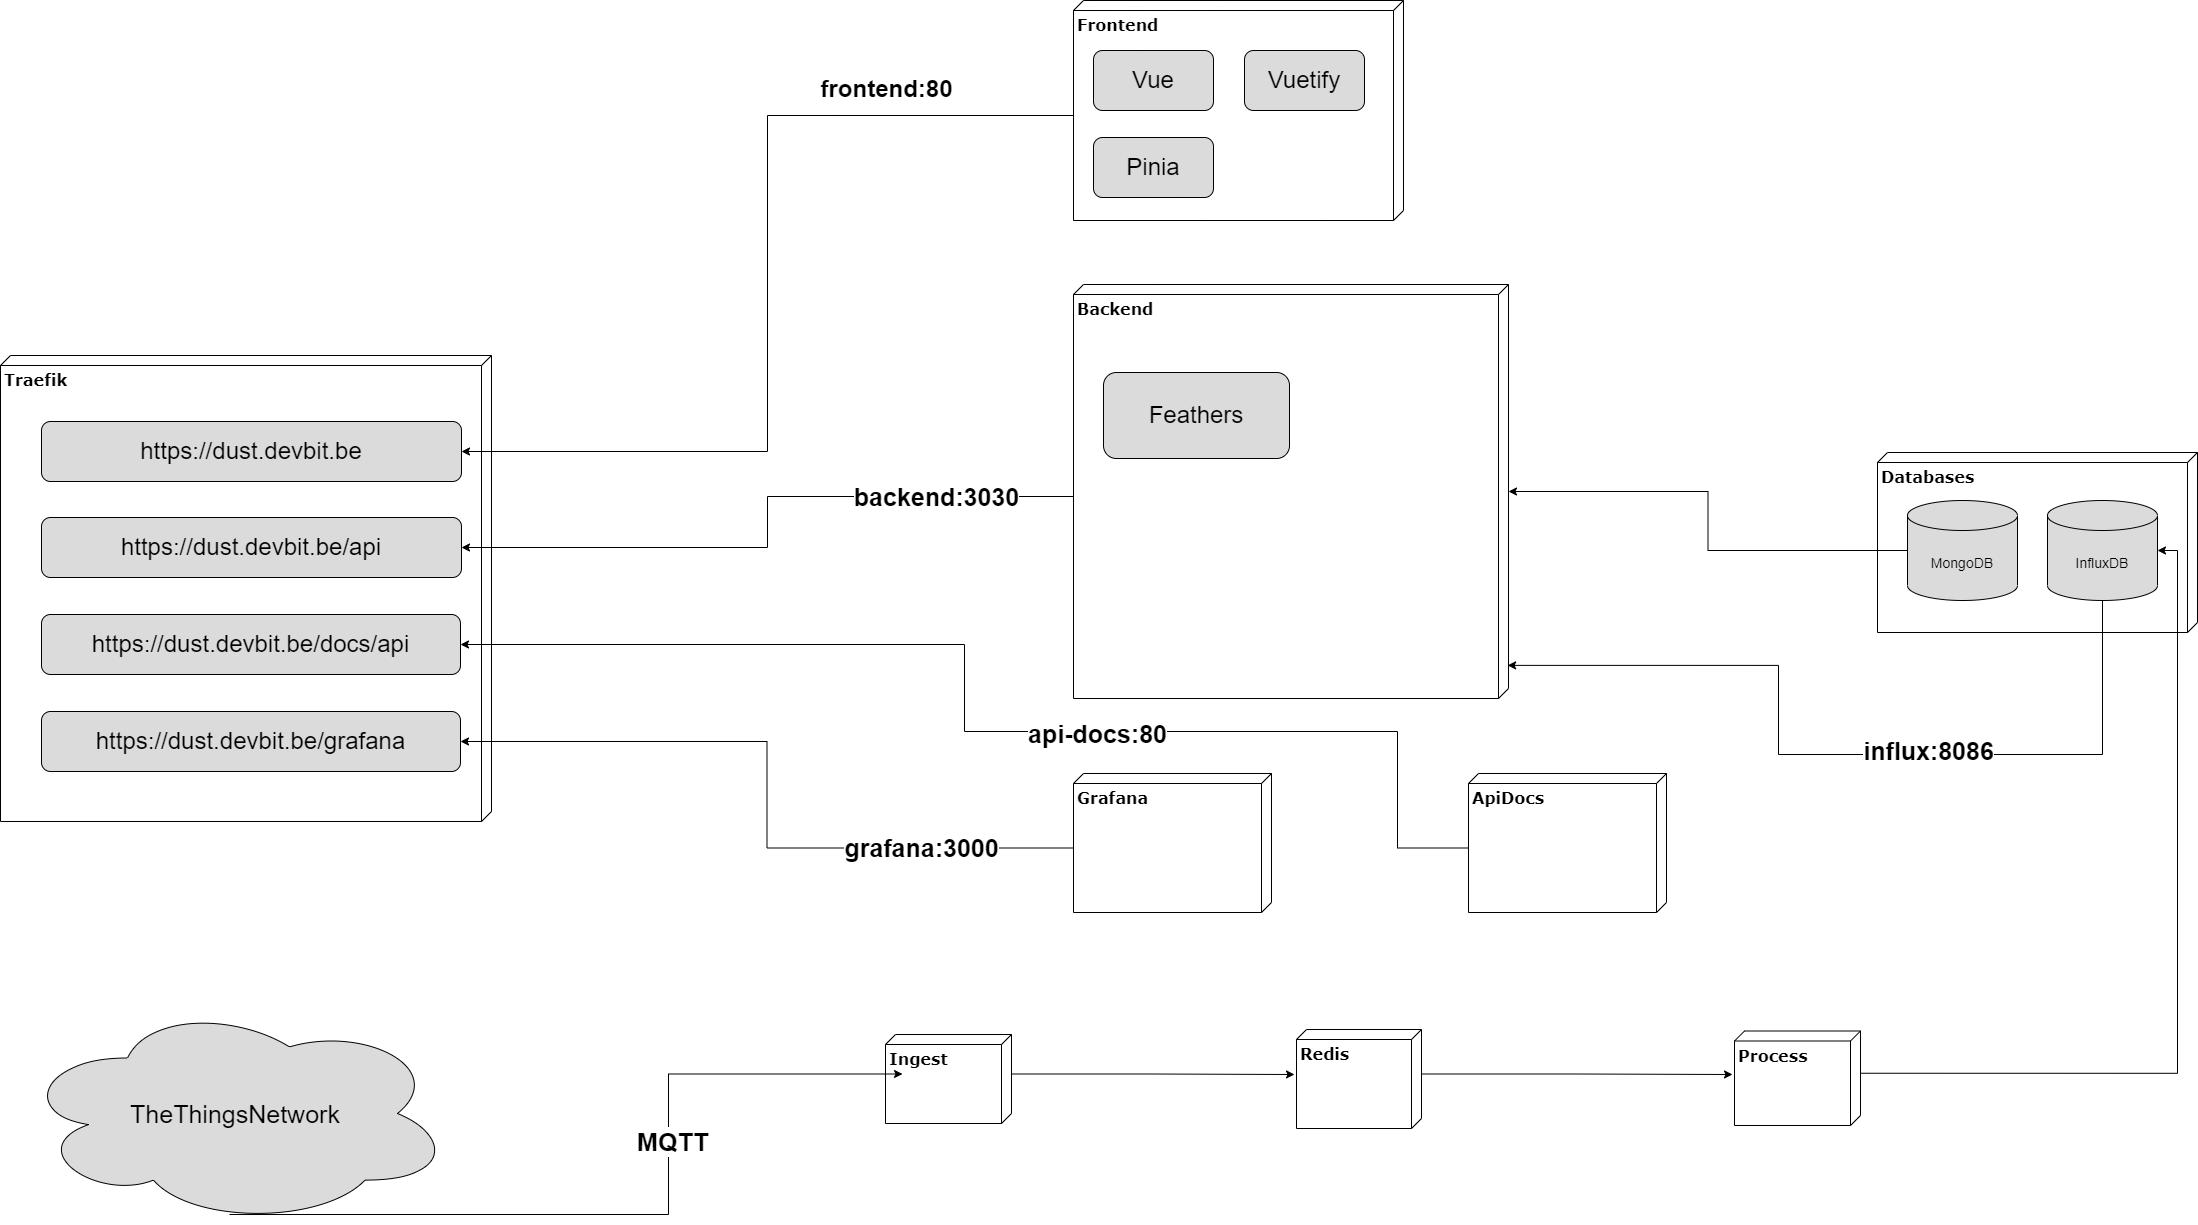

The diagram above was exported from draw.io. Its source (the exported page's mxGraphModel, read from the mxfile embedded in the PNG):
<mxGraphModel dx="3694" dy="1803" grid="0" gridSize="12" guides="1" tooltips="1" connect="1" arrows="1" fold="1" page="0" pageScale="1" pageWidth="1100" pageHeight="850" background="#FFFFFF" math="0" shadow="0">
  <root>
    <mxCell id="0" />
    <mxCell id="1" parent="0" />
    <mxCell id="hUTgePlE9-KlCkjkMWq--3" value="" style="group;fontSize=16;" vertex="1" connectable="0" parent="1">
      <mxGeometry x="1018" y="350" width="320" height="180" as="geometry" />
    </mxCell>
    <mxCell id="39150e848f15840c-3" value="&lt;b style=&quot;&quot;&gt;&lt;font style=&quot;font-size: 16px;&quot;&gt;Databases&lt;/font&gt;&lt;/b&gt;" style="verticalAlign=top;align=left;spacingTop=8;spacingLeft=2;spacingRight=12;shape=cube;size=10;direction=south;fontStyle=0;html=1;rounded=0;shadow=0;comic=0;labelBackgroundColor=none;strokeWidth=1;fontFamily=Verdana;fontSize=14;" parent="hUTgePlE9-KlCkjkMWq--3" vertex="1">
      <mxGeometry width="320" height="180" as="geometry" />
    </mxCell>
    <mxCell id="hUTgePlE9-KlCkjkMWq--1" value="MongoDB" style="shape=cylinder3;whiteSpace=wrap;html=1;boundedLbl=1;backgroundOutline=1;size=15;shadow=0;fillColor=#DBDBDB;fontSize=14;" vertex="1" parent="hUTgePlE9-KlCkjkMWq--3">
      <mxGeometry x="30" y="48" width="110" height="100" as="geometry" />
    </mxCell>
    <mxCell id="hUTgePlE9-KlCkjkMWq--2" value="InfluxDB" style="shape=cylinder3;whiteSpace=wrap;html=1;boundedLbl=1;backgroundOutline=1;size=15;shadow=0;fillColor=#DBDBDB;fontSize=14;" vertex="1" parent="hUTgePlE9-KlCkjkMWq--3">
      <mxGeometry x="170" y="48" width="110" height="100" as="geometry" />
    </mxCell>
    <mxCell id="hUTgePlE9-KlCkjkMWq--8" style="edgeStyle=orthogonalEdgeStyle;rounded=0;orthogonalLoop=1;jettySize=auto;html=1;exitX=0;exitY=0.5;exitDx=0;exitDy=0;exitPerimeter=0;fontSize=14;" edge="1" parent="1" source="hUTgePlE9-KlCkjkMWq--1" target="39150e848f15840c-1">
      <mxGeometry relative="1" as="geometry" />
    </mxCell>
    <mxCell id="hUTgePlE9-KlCkjkMWq--9" style="edgeStyle=orthogonalEdgeStyle;rounded=0;orthogonalLoop=1;jettySize=auto;html=1;exitX=0.5;exitY=1;exitDx=0;exitDy=0;exitPerimeter=0;entryX=0.92;entryY=0.002;entryDx=0;entryDy=0;entryPerimeter=0;fontSize=14;" edge="1" parent="1" source="hUTgePlE9-KlCkjkMWq--2" target="39150e848f15840c-1">
      <mxGeometry relative="1" as="geometry">
        <Array as="points">
          <mxPoint x="1243" y="652" />
          <mxPoint x="919" y="652" />
          <mxPoint x="919" y="563" />
        </Array>
      </mxGeometry>
    </mxCell>
    <mxCell id="hUTgePlE9-KlCkjkMWq--12" value="&lt;b style=&quot;font-size: 16px;&quot;&gt;Traefik&lt;/b&gt;" style="verticalAlign=top;align=left;spacingTop=8;spacingLeft=2;spacingRight=12;shape=cube;size=10;direction=south;fontStyle=0;html=1;rounded=0;shadow=0;comic=0;labelBackgroundColor=none;strokeWidth=1;fontFamily=Verdana;fontSize=16;" vertex="1" parent="1">
      <mxGeometry x="-859" y="253" width="491" height="466" as="geometry" />
    </mxCell>
    <mxCell id="hUTgePlE9-KlCkjkMWq--13" value="https://dust.devbit.be" style="rounded=1;whiteSpace=wrap;html=1;shadow=0;fontSize=24;fillColor=#DBDBDB;" vertex="1" parent="1">
      <mxGeometry x="-818" y="319" width="420" height="60" as="geometry" />
    </mxCell>
    <mxCell id="hUTgePlE9-KlCkjkMWq--22" value="https://dust.devbit.be/api" style="rounded=1;whiteSpace=wrap;html=1;shadow=0;fontSize=24;fillColor=#DBDBDB;" vertex="1" parent="1">
      <mxGeometry x="-818" y="415" width="420" height="60" as="geometry" />
    </mxCell>
    <mxCell id="hUTgePlE9-KlCkjkMWq--26" value="https://dust.devbit.be/docs/api" style="rounded=1;whiteSpace=wrap;html=1;shadow=0;fontSize=24;fillColor=#DBDBDB;" vertex="1" parent="1">
      <mxGeometry x="-818" y="512" width="419" height="60" as="geometry" />
    </mxCell>
    <mxCell id="hUTgePlE9-KlCkjkMWq--27" value="https://dust.devbit.be/grafana" style="rounded=1;whiteSpace=wrap;html=1;shadow=0;fontSize=24;fillColor=#DBDBDB;" vertex="1" parent="1">
      <mxGeometry x="-818" y="609" width="419" height="60" as="geometry" />
    </mxCell>
    <mxCell id="hUTgePlE9-KlCkjkMWq--41" style="edgeStyle=orthogonalEdgeStyle;rounded=0;orthogonalLoop=1;jettySize=auto;html=1;exitX=0;exitY=0;exitDx=42.25;exitDy=0;exitPerimeter=0;entryX=1;entryY=0.5;entryDx=0;entryDy=0;entryPerimeter=0;fontSize=25;" edge="1" parent="1" source="hUTgePlE9-KlCkjkMWq--37" target="hUTgePlE9-KlCkjkMWq--2">
      <mxGeometry relative="1" as="geometry" />
    </mxCell>
    <mxCell id="hUTgePlE9-KlCkjkMWq--42" value="" style="group" vertex="1" connectable="0" parent="1">
      <mxGeometry x="214" y="-102" width="330" height="220" as="geometry" />
    </mxCell>
    <mxCell id="39150e848f15840c-2" value="&lt;b style=&quot;font-size: 16px;&quot;&gt;Frontend&lt;/b&gt;" style="verticalAlign=top;align=left;spacingTop=8;spacingLeft=2;spacingRight=12;shape=cube;size=10;direction=south;fontStyle=0;html=1;rounded=0;shadow=0;comic=0;labelBackgroundColor=none;strokeWidth=1;fontFamily=Verdana;fontSize=16;" parent="hUTgePlE9-KlCkjkMWq--42" vertex="1">
      <mxGeometry width="330" height="220" as="geometry" />
    </mxCell>
    <mxCell id="hUTgePlE9-KlCkjkMWq--19" value="Vue" style="rounded=1;whiteSpace=wrap;html=1;shadow=0;fontSize=24;fillColor=#DBDBDB;" vertex="1" parent="hUTgePlE9-KlCkjkMWq--42">
      <mxGeometry x="20" y="50" width="120" height="60" as="geometry" />
    </mxCell>
    <mxCell id="hUTgePlE9-KlCkjkMWq--20" value="Pinia" style="rounded=1;whiteSpace=wrap;html=1;shadow=0;fontSize=24;fillColor=#DBDBDB;" vertex="1" parent="hUTgePlE9-KlCkjkMWq--42">
      <mxGeometry x="20" y="137" width="120" height="60" as="geometry" />
    </mxCell>
    <mxCell id="hUTgePlE9-KlCkjkMWq--21" value="Vuetify" style="rounded=1;whiteSpace=wrap;html=1;shadow=0;fontSize=24;fillColor=#DBDBDB;" vertex="1" parent="hUTgePlE9-KlCkjkMWq--42">
      <mxGeometry x="171" y="50" width="120" height="60" as="geometry" />
    </mxCell>
    <mxCell id="hUTgePlE9-KlCkjkMWq--43" value="" style="group" vertex="1" connectable="0" parent="1">
      <mxGeometry x="-840" y="900" width="1841" height="222" as="geometry" />
    </mxCell>
    <mxCell id="hUTgePlE9-KlCkjkMWq--40" style="edgeStyle=orthogonalEdgeStyle;rounded=0;orthogonalLoop=1;jettySize=auto;html=1;exitX=0;exitY=0;exitDx=44.5;exitDy=0;exitPerimeter=0;fontSize=25;" edge="1" parent="hUTgePlE9-KlCkjkMWq--43" source="hUTgePlE9-KlCkjkMWq--29">
      <mxGeometry relative="1" as="geometry">
        <mxPoint x="1713" y="72" as="targetPoint" />
      </mxGeometry>
    </mxCell>
    <mxCell id="hUTgePlE9-KlCkjkMWq--29" value="&lt;b&gt;Redis&lt;/b&gt;" style="verticalAlign=top;align=left;spacingTop=8;spacingLeft=2;spacingRight=12;shape=cube;size=10;direction=south;fontStyle=0;html=1;rounded=0;shadow=0;comic=0;labelBackgroundColor=none;strokeWidth=1;fontFamily=Verdana;fontSize=16;" vertex="1" parent="hUTgePlE9-KlCkjkMWq--43">
      <mxGeometry x="1277" y="27" width="125" height="99" as="geometry" />
    </mxCell>
    <mxCell id="hUTgePlE9-KlCkjkMWq--31" value="TheThingsNetwork" style="ellipse;shape=cloud;whiteSpace=wrap;html=1;align=center;shadow=0;fontSize=25;fillColor=#DBDBDB;" vertex="1" parent="hUTgePlE9-KlCkjkMWq--43">
      <mxGeometry width="432" height="222" as="geometry" />
    </mxCell>
    <mxCell id="hUTgePlE9-KlCkjkMWq--39" style="edgeStyle=orthogonalEdgeStyle;rounded=0;orthogonalLoop=1;jettySize=auto;html=1;exitX=0;exitY=0;exitDx=39.5;exitDy=0;exitPerimeter=0;fontSize=25;" edge="1" parent="hUTgePlE9-KlCkjkMWq--43" source="hUTgePlE9-KlCkjkMWq--32">
      <mxGeometry relative="1" as="geometry">
        <mxPoint x="1275" y="72" as="targetPoint" />
      </mxGeometry>
    </mxCell>
    <mxCell id="hUTgePlE9-KlCkjkMWq--32" value="&lt;b&gt;Ingest&lt;/b&gt;" style="verticalAlign=top;align=left;spacingTop=8;spacingLeft=2;spacingRight=12;shape=cube;size=10;direction=south;fontStyle=0;html=1;rounded=0;shadow=0;comic=0;labelBackgroundColor=none;strokeWidth=1;fontFamily=Verdana;fontSize=16;" vertex="1" parent="hUTgePlE9-KlCkjkMWq--43">
      <mxGeometry x="866" y="32" width="126" height="89" as="geometry" />
    </mxCell>
    <mxCell id="hUTgePlE9-KlCkjkMWq--34" style="edgeStyle=orthogonalEdgeStyle;rounded=0;orthogonalLoop=1;jettySize=auto;html=1;exitX=0.486;exitY=0.955;exitDx=0;exitDy=0;exitPerimeter=0;entryX=0;entryY=0;entryDx=39.5;entryDy=109;entryPerimeter=0;fontSize=25;" edge="1" parent="hUTgePlE9-KlCkjkMWq--43" source="hUTgePlE9-KlCkjkMWq--31" target="hUTgePlE9-KlCkjkMWq--32">
      <mxGeometry relative="1" as="geometry">
        <mxPoint x="3006.8" y="129.20000000000027" as="sourcePoint" />
      </mxGeometry>
    </mxCell>
    <mxCell id="hUTgePlE9-KlCkjkMWq--35" value="&lt;b&gt;MQTT&lt;/b&gt;" style="edgeLabel;html=1;align=center;verticalAlign=middle;resizable=0;points=[];fontSize=25;" vertex="1" connectable="0" parent="hUTgePlE9-KlCkjkMWq--34">
      <mxGeometry x="0.1846" y="-3" relative="1" as="geometry">
        <mxPoint y="-31" as="offset" />
      </mxGeometry>
    </mxCell>
    <mxCell id="hUTgePlE9-KlCkjkMWq--37" value="&lt;b&gt;Process&lt;/b&gt;" style="verticalAlign=top;align=left;spacingTop=8;spacingLeft=2;spacingRight=12;shape=cube;size=10;direction=south;fontStyle=0;html=1;rounded=0;shadow=0;comic=0;labelBackgroundColor=none;strokeWidth=1;fontFamily=Verdana;fontSize=16;" vertex="1" parent="hUTgePlE9-KlCkjkMWq--43">
      <mxGeometry x="1715" y="28.5" width="126" height="94.5" as="geometry" />
    </mxCell>
    <mxCell id="hUTgePlE9-KlCkjkMWq--44" value="" style="group" vertex="1" connectable="0" parent="1">
      <mxGeometry x="214" y="182" width="435" height="414" as="geometry" />
    </mxCell>
    <mxCell id="39150e848f15840c-1" value="&lt;b style=&quot;font-size: 16px;&quot;&gt;Backend&lt;/b&gt;" style="verticalAlign=top;align=left;spacingTop=8;spacingLeft=2;spacingRight=12;shape=cube;size=10;direction=south;fontStyle=0;html=1;rounded=0;shadow=0;comic=0;labelBackgroundColor=none;strokeWidth=1;fontFamily=Verdana;fontSize=16;" parent="hUTgePlE9-KlCkjkMWq--44" vertex="1">
      <mxGeometry width="435" height="414" as="geometry" />
    </mxCell>
    <mxCell id="hUTgePlE9-KlCkjkMWq--23" value="Feathers" style="rounded=1;whiteSpace=wrap;html=1;shadow=0;fontSize=24;fillColor=#DBDBDB;" vertex="1" parent="hUTgePlE9-KlCkjkMWq--44">
      <mxGeometry x="30" y="88" width="186" height="86" as="geometry" />
    </mxCell>
    <mxCell id="hUTgePlE9-KlCkjkMWq--46" style="edgeStyle=orthogonalEdgeStyle;rounded=0;orthogonalLoop=1;jettySize=auto;html=1;exitX=0;exitY=0;exitDx=74.5;exitDy=198;exitPerimeter=0;fontSize=25;entryX=1;entryY=0.5;entryDx=0;entryDy=0;" edge="1" parent="1" source="hUTgePlE9-KlCkjkMWq--45" target="hUTgePlE9-KlCkjkMWq--27">
      <mxGeometry relative="1" as="geometry">
        <mxPoint x="-243" y="621" as="targetPoint" />
      </mxGeometry>
    </mxCell>
    <mxCell id="hUTgePlE9-KlCkjkMWq--45" value="&lt;b&gt;Grafana&lt;/b&gt;" style="verticalAlign=top;align=left;spacingTop=8;spacingLeft=2;spacingRight=12;shape=cube;size=10;direction=south;fontStyle=0;html=1;rounded=0;shadow=0;comic=0;labelBackgroundColor=none;strokeWidth=1;fontFamily=Verdana;fontSize=16;" vertex="1" parent="1">
      <mxGeometry x="214" y="671" width="198" height="139" as="geometry" />
    </mxCell>
    <mxCell id="hUTgePlE9-KlCkjkMWq--24" style="edgeStyle=orthogonalEdgeStyle;rounded=0;orthogonalLoop=1;jettySize=auto;html=1;exitX=0;exitY=0;exitDx=212;exitDy=435;exitPerimeter=0;fontSize=25;entryX=1;entryY=0.5;entryDx=0;entryDy=0;" edge="1" parent="1" source="39150e848f15840c-1" target="hUTgePlE9-KlCkjkMWq--22">
      <mxGeometry relative="1" as="geometry">
        <mxPoint x="-364" y="445" as="targetPoint" />
      </mxGeometry>
    </mxCell>
    <mxCell id="hUTgePlE9-KlCkjkMWq--25" value="&lt;b&gt;backend:3030&lt;/b&gt;" style="edgeLabel;html=1;align=center;verticalAlign=middle;resizable=0;points=[];fontSize=25;" vertex="1" connectable="0" parent="hUTgePlE9-KlCkjkMWq--24">
      <mxGeometry x="-0.5904" y="2" relative="1" as="geometry">
        <mxPoint x="-2" y="-3" as="offset" />
      </mxGeometry>
    </mxCell>
    <mxCell id="hUTgePlE9-KlCkjkMWq--14" style="edgeStyle=orthogonalEdgeStyle;rounded=0;orthogonalLoop=1;jettySize=auto;html=1;exitX=0;exitY=0;exitDx=115;exitDy=330;exitPerimeter=0;fontSize=24;entryX=1;entryY=0.5;entryDx=0;entryDy=0;" edge="1" parent="1" source="39150e848f15840c-2" target="hUTgePlE9-KlCkjkMWq--13">
      <mxGeometry relative="1" as="geometry" />
    </mxCell>
    <mxCell id="hUTgePlE9-KlCkjkMWq--15" value="frontend:80" style="edgeLabel;html=1;align=center;verticalAlign=middle;resizable=0;points=[];fontSize=24;fontStyle=1" vertex="1" connectable="0" parent="hUTgePlE9-KlCkjkMWq--14">
      <mxGeometry x="-0.2392" y="2" relative="1" as="geometry">
        <mxPoint x="116" y="-82" as="offset" />
      </mxGeometry>
    </mxCell>
    <mxCell id="hUTgePlE9-KlCkjkMWq--48" value="&lt;b&gt;grafana:3000&lt;/b&gt;" style="edgeLabel;html=1;align=center;verticalAlign=middle;resizable=0;points=[];fontSize=25;" vertex="1" connectable="0" parent="1">
      <mxGeometry x="61.000438957465576" y="744.9996295814615" as="geometry" />
    </mxCell>
    <mxCell id="hUTgePlE9-KlCkjkMWq--50" style="edgeStyle=orthogonalEdgeStyle;rounded=0;orthogonalLoop=1;jettySize=auto;html=1;exitX=0;exitY=0;exitDx=74.5;exitDy=198;exitPerimeter=0;fontSize=25;entryX=1;entryY=0.5;entryDx=0;entryDy=0;" edge="1" parent="1" source="hUTgePlE9-KlCkjkMWq--49" target="hUTgePlE9-KlCkjkMWq--26">
      <mxGeometry relative="1" as="geometry">
        <Array as="points">
          <mxPoint x="538" y="746" />
          <mxPoint x="538" y="629" />
          <mxPoint x="105" y="629" />
          <mxPoint x="105" y="542" />
        </Array>
      </mxGeometry>
    </mxCell>
    <mxCell id="hUTgePlE9-KlCkjkMWq--51" value="&lt;b&gt;api-docs:80&lt;/b&gt;" style="edgeLabel;html=1;align=center;verticalAlign=middle;resizable=0;points=[];fontSize=25;" vertex="1" connectable="0" parent="hUTgePlE9-KlCkjkMWq--50">
      <mxGeometry x="-0.1948" y="1" relative="1" as="geometry">
        <mxPoint as="offset" />
      </mxGeometry>
    </mxCell>
    <mxCell id="hUTgePlE9-KlCkjkMWq--49" value="&lt;b&gt;ApiDocs&lt;/b&gt;" style="verticalAlign=top;align=left;spacingTop=8;spacingLeft=2;spacingRight=12;shape=cube;size=10;direction=south;fontStyle=0;html=1;rounded=0;shadow=0;comic=0;labelBackgroundColor=none;strokeWidth=1;fontFamily=Verdana;fontSize=16;" vertex="1" parent="1">
      <mxGeometry x="609" y="671" width="198" height="139" as="geometry" />
    </mxCell>
    <mxCell id="hUTgePlE9-KlCkjkMWq--52" value="&lt;b&gt;influx:8086&lt;/b&gt;" style="edgeLabel;html=1;align=center;verticalAlign=middle;resizable=0;points=[];fontSize=25;" vertex="1" connectable="0" parent="1">
      <mxGeometry x="1068.0004389574656" y="647.9996295814615" as="geometry" />
    </mxCell>
  </root>
</mxGraphModel>